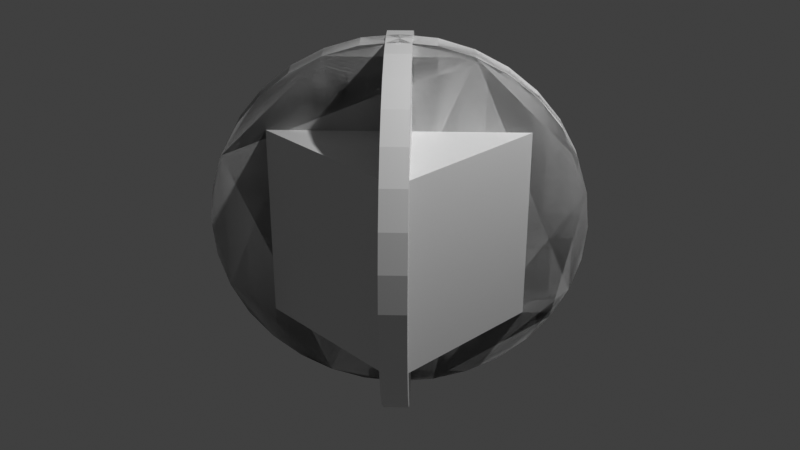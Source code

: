 # Source: alien_artifact.blend  (saved by Blender 4.2.66; exported with 4.5.12 LTS)
import bpy
from mathutils import Matrix  # noqa: F401  (used for matrix-valued properties, if any)

bpy.ops.wm.read_factory_settings(use_empty=True)
scene = bpy.context.scene
scene.name = 'Scene'

# ---- collections
col_collection = bpy.data.collections.new('Collection'); scene.collection.children.link(col_collection)

# ---- materials (node trees are filled in below, after node groups)
mat_bodymat = bpy.data.materials.new('BodyMat')
mat_bodymat.alpha_threshold = 0.0
mat_bodymat.roughness = 0.5
mat_bodymat.line_color = (0.0, 0.0, 0.0, 1.0)
mat_ringmat = bpy.data.materials.new('RingMat')

# ---- material node trees
mat_bodymat.use_nodes = True; mat_bodymat.node_tree.nodes.clear()
_N = mat_bodymat.node_tree.nodes; _L = mat_bodymat.node_tree.links
n0 = _N.new('ShaderNodeOutputMaterial'); n0.name = 'Material Output'; n0.location = (300, 300)
n1 = _N.new('ShaderNodeBsdfPrincipled'); n1.name = 'Principled BSDF'; n1.location = (10, 300)
n1.inputs[3].default_value = 1.45
_L.new(n1.outputs[0], n0.inputs[0])
n0.is_active_output = True
mat_ringmat.use_nodes = True; mat_ringmat.node_tree.nodes.clear()
_N = mat_ringmat.node_tree.nodes; _L = mat_ringmat.node_tree.links
n0 = _N.new('ShaderNodeBsdfPrincipled'); n0.name = 'Principled BSDF'; n0.location = (10, 300)
n1 = _N.new('ShaderNodeOutputMaterial'); n1.name = 'Material Output'; n1.location = (300, 300)
_L.new(n0.outputs[0], n1.inputs[0])
n1.is_active_output = True

# ---- world
world_world = bpy.data.worlds.new('World'); scene.world = world_world
world_world.use_nodes = True; world_world.node_tree.nodes.clear()
_N = world_world.node_tree.nodes; _L = world_world.node_tree.links
n0 = _N.new('ShaderNodeOutputWorld'); n0.name = 'World Output'; n0.location = (300, 300)
n1 = _N.new('ShaderNodeBackground'); n1.name = 'Background'; n1.location = (10, 300)
n1.inputs[0].default_value = (0.05088, 0.05088, 0.05088, 1.0)
_L.new(n1.outputs[0], n0.inputs[0])
n0.is_active_output = True
world_world.color = (0.05088, 0.05088, 0.05088)
world_world.sun_shadow_jitter_overblur = 0.0

# ---- cameras
cam_camera = bpy.data.cameras.new('Camera')
cam_camera.clip_end = 100.0
cam_camera.ortho_scale = 7.314

# ---- lights
light_light = bpy.data.lights.new('Light', 'POINT')
light_light.energy = 1000.0
light_light.shadow_soft_size = 0.1

# ---- meshes
me_cube = bpy.data.meshes.new('Cube')
me_cube.from_pydata([(1.0, 1.0, 1.0), (1.0, 1.0, -1.0), (1.0, -1.0, 1.0), (1.0, -1.0, -1.0), (-1.0, 1.0, 1.0), (-1.0, 1.0, -1.0), (-1.0, -1.0, 1.0), (-1.0, -1.0, -1.0)], [], [(0, 4, 6, 2), (3, 2, 6, 7), (7, 6, 4, 5), (5, 1, 3, 7), (1, 0, 2, 3), (5, 4, 0, 1)])
_uv = me_cube.uv_layers.new(name='UVMap')
_uv.uv.foreach_set('vector', [0.625, 0.5, 0.875, 0.5, 0.875, 0.75, 0.625, 0.75, 0.375, 0.75, 0.625, 0.75, 0.625, 1.0, 0.375, 1.0, 0.375, 0.0, 0.625, 0.0, 0.625, 0.25, 0.375, 0.25, 0.125, 0.5, 0.375, 0.5, 0.375, 0.75, 0.125, 0.75, 0.375, 0.5, 0.625, 0.5, 0.625, 0.75, 0.375, 0.75, 0.375, 0.25, 0.625, 0.25, 0.625, 0.5, 0.375, 0.5])
me_cube.materials.append(mat_bodymat)
me_cube.use_mirror_vertex_groups = False
me_cube.update()
me_cylinder = bpy.data.meshes.new('Cylinder')
me_cylinder.from_pydata([(0.0, 1.0, -1.0), (0.0, 1.0, 1.0), (0.1951, 0.9808, -1.0), (0.1951, 0.9808, 1.0), (0.3827, 0.9239, -1.0), (0.3827, 0.9239, 1.0), (0.5556, 0.8315, -1.0), (0.5556, 0.8315, 1.0), (0.7071, 0.7071, -1.0), (0.7071, 0.7071, 1.0), (0.8315, 0.5556, -1.0), (0.8315, 0.5556, 1.0), (0.9239, 0.3827, -1.0), (0.9239, 0.3827, 1.0), (0.9808, 0.1951, -1.0), (0.9808, 0.1951, 1.0), (1.0, 0.0, -1.0), (1.0, 0.0, 1.0), (0.9808, -0.1951, -1.0), (0.9808, -0.1951, 1.0), (0.9239, -0.3827, -1.0), (0.9239, -0.3827, 1.0), (0.8315, -0.5556, -1.0), (0.8315, -0.5556, 1.0), (0.7071, -0.7071, -1.0), (0.7071, -0.7071, 1.0), (0.5556, -0.8315, -1.0), (0.5556, -0.8315, 1.0), (0.3827, -0.9239, -1.0), (0.3827, -0.9239, 1.0), (0.1951, -0.9808, -1.0), (0.1951, -0.9808, 1.0), (0.0, -1.0, -1.0), (0.0, -1.0, 1.0), (-0.1951, -0.9808, -1.0), (-0.1951, -0.9808, 1.0), (-0.3827, -0.9239, -1.0), (-0.3827, -0.9239, 1.0), (-0.5556, -0.8315, -1.0), (-0.5556, -0.8315, 1.0), (-0.7071, -0.7071, -1.0), (-0.7071, -0.7071, 1.0), (-0.8315, -0.5556, -1.0), (-0.8315, -0.5556, 1.0), (-0.9239, -0.3827, -1.0), (-0.9239, -0.3827, 1.0), (-0.9808, -0.1951, -1.0), (-0.9808, -0.1951, 1.0), (-1.0, 0.0, -1.0), (-1.0, 0.0, 1.0), (-0.9808, 0.1951, -1.0), (-0.9808, 0.1951, 1.0), (-0.9239, 0.3827, -1.0), (-0.9239, 0.3827, 1.0), (-0.8315, 0.5556, -1.0), (-0.8315, 0.5556, 1.0), (-0.7071, 0.7071, -1.0), (-0.7071, 0.7071, 1.0), (-0.5556, 0.8315, -1.0), (-0.5556, 0.8315, 1.0), (-0.3827, 0.9239, -1.0), (-0.3827, 0.9239, 1.0), (-0.1951, 0.9808, -1.0), (-0.1951, 0.9808, 1.0)], [], [(0, 1, 3, 2), (2, 3, 5, 4), (4, 5, 7, 6), (6, 7, 9, 8), (8, 9, 11, 10), (10, 11, 13, 12), (12, 13, 15, 14), (14, 15, 17, 16), (16, 17, 19, 18), (18, 19, 21, 20), (20, 21, 23, 22), (22, 23, 25, 24), (24, 25, 27, 26), (26, 27, 29, 28), (28, 29, 31, 30), (30, 31, 33, 32), (32, 33, 35, 34), (34, 35, 37, 36), (36, 37, 39, 38), (38, 39, 41, 40), (40, 41, 43, 42), (42, 43, 45, 44), (44, 45, 47, 46), (46, 47, 49, 48), (48, 49, 51, 50), (50, 51, 53, 52), (52, 53, 55, 54), (54, 55, 57, 56), (56, 57, 59, 58), (58, 59, 61, 60), (3, 1, 63, 61, 59, 57, 55, 53, 51, 49, 47, 45, 43, 41, 39, 37, 35, 33, 31, 29, 27, 25, 23, 21, 19, 17, 15, 13, 11, 9, 7, 5), (60, 61, 63, 62), (62, 63, 1, 0), (0, 2, 4, 6, 8, 10, 12, 14, 16, 18, 20, 22, 24, 26, 28, 30, 32, 34, 36, 38, 40, 42, 44, 46, 48, 50, 52, 54, 56, 58, 60, 62)])
_uv = me_cylinder.uv_layers.new(name='UVMap')
_uv.uv.foreach_set('vector', [1.0, 0.5, 1.0, 1.0, 0.9688, 1.0, 0.9688, 0.5, 0.9688, 0.5, 0.9688, 1.0, 0.9375, 1.0, 0.9375, 0.5, 0.9375, 0.5, 0.9375, 1.0, 0.9062, 1.0, 0.9062, 0.5, 0.9062, 0.5, 0.9062, 1.0, 0.875, 1.0, 0.875, 0.5, 0.875, 0.5, 0.875, 1.0, 0.8438, 1.0, 0.8438, 0.5, 0.8438, 0.5, 0.8438, 1.0, 0.8125, 1.0, 0.8125, 0.5, 0.8125, 0.5, 0.8125, 1.0, 0.7812, 1.0, 0.7812, 0.5, 0.7812, 0.5, 0.7812, 1.0, 0.75, 1.0, 0.75, 0.5, 0.75, 0.5, 0.75, 1.0, 0.7188, 1.0, 0.7188, 0.5, 0.7188, 0.5, 0.7188, 1.0, 0.6875, 1.0, 0.6875, 0.5, 0.6875, 0.5, 0.6875, 1.0, 0.6562, 1.0, 0.6562, 0.5, 0.6562, 0.5, 0.6562, 1.0, 0.625, 1.0, 0.625, 0.5, 0.625, 0.5, 0.625, 1.0, 0.5938, 1.0, 0.5938, 0.5, 0.5938, 0.5, 0.5938, 1.0, 0.5625, 1.0, 0.5625, 0.5, 0.5625, 0.5, 0.5625, 1.0, 0.5312, 1.0, 0.5312, 0.5, 0.5312, 0.5, 0.5312, 1.0, 0.5, 1.0, 0.5, 0.5, 0.5, 0.5, 0.5, 1.0, 0.4688, 1.0, 0.4688, 0.5, 0.4688, 0.5, 0.4688, 1.0, 0.4375, 1.0, 0.4375, 0.5, 0.4375, 0.5, 0.4375, 1.0, 0.4062, 1.0, 0.4062, 0.5, 0.4062, 0.5, 0.4062, 1.0, 0.375, 1.0, 0.375, 0.5, 0.375, 0.5, 0.375, 1.0, 0.3438, 1.0, 0.3438, 0.5, 0.3438, 0.5, 0.3438, 1.0, 0.3125, 1.0, 0.3125, 0.5, 0.3125, 0.5, 0.3125, 1.0, 0.2812, 1.0, 0.2812, 0.5, 0.2812, 0.5, 0.2812, 1.0, 0.25, 1.0, 0.25, 0.5, 0.25, 0.5, 0.25, 1.0, 0.2188, 1.0, 0.2188, 0.5, 0.2188, 0.5, 0.2188, 1.0, 0.1875, 1.0, 0.1875, 0.5, 0.1875, 0.5, 0.1875, 1.0, 0.1562, 1.0, 0.1562, 0.5, 0.1562, 0.5, 0.1562, 1.0, 0.125, 1.0, 0.125, 0.5, 0.125, 0.5, 0.125, 1.0, 0.09375, 1.0, 0.09375, 0.5, 0.09375, 0.5, 0.09375, 1.0, 0.0625, 1.0, 0.0625, 0.5, 0.2968, 0.4854, 0.25, 0.49, 0.2032, 0.4854, 0.1582, 0.4717, 0.1167, 0.4496, 0.08029, 0.4197, 0.05045, 0.3833, 0.02827, 0.3418, 0.01461, 0.2968, 0.01, 0.25, 0.01461, 0.2032, 0.02827, 0.1582, 0.05045, 0.1167, 0.08029, 0.08029, 0.1167, 0.05045, 0.1582, 0.02827, 0.2032, 0.01461, 0.25, 0.01, 0.2968, 0.01461, 0.3418, 0.02827, 0.3833, 0.05045, 0.4197, 0.08029, 0.4496, 0.1167, 0.4717, 0.1582, 0.4854, 0.2032, 0.49, 0.25, 0.4854, 0.2968, 0.4717, 0.3418, 0.4496, 0.3833, 0.4197, 0.4197, 0.3833, 0.4496, 0.3418, 0.4717, 0.0625, 0.5, 0.0625, 1.0, 0.03125, 1.0, 0.03125, 0.5, 0.03125, 0.5, 0.03125, 1.0, 0.0, 1.0, 0.0, 0.5, 0.75, 0.49, 0.7968, 0.4854, 0.8418, 0.4717, 0.8833, 0.4496, 0.9197, 0.4197, 0.9496, 0.3833, 0.9717, 0.3418, 0.9854, 0.2968, 0.99, 0.25, 0.9854, 0.2032, 0.9717, 0.1582, 0.9496, 0.1167, 0.9197, 0.08029, 0.8833, 0.05045, 0.8418, 0.02827, 0.7968, 0.01461, 0.75, 0.01, 0.7032, 0.01461, 0.6582, 0.02827, 0.6167, 0.05045, 0.5803, 0.08029, 0.5504, 0.1167, 0.5283, 0.1582, 0.5146, 0.2032, 0.51, 0.25, 0.5146, 0.2968, 0.5283, 0.3418, 0.5504, 0.3833, 0.5803, 0.4197, 0.6167, 0.4496, 0.6582, 0.4717, 0.7032, 0.4854])
me_cylinder.update()
me_cylinder_001 = bpy.data.meshes.new('Cylinder.001')
me_cylinder_001.from_pydata([(0.0, 1.887, -0.1274), (0.0, 1.887, 0.1274), (0.3682, 1.851, -0.1274), (0.3682, 1.851, 0.1274), (0.7222, 1.744, -0.1274), (0.7222, 1.744, 0.1274), (1.049, 1.569, -0.1274), (1.049, 1.569, 0.1274), (1.335, 1.335, -0.1274), (1.335, 1.335, 0.1274), (1.569, 1.049, -0.1274), (1.569, 1.049, 0.1274), (1.744, 0.7222, -0.1274), (1.744, 0.7222, 0.1274), (1.851, 0.3682, -0.1274), (1.851, 0.3682, 0.1274), (1.887, 0.0, -0.1274), (1.887, 0.0, 0.1274), (1.851, -0.3682, -0.1274), (1.851, -0.3682, 0.1274), (1.744, -0.7222, -0.1274), (1.744, -0.7222, 0.1274), (1.569, -1.049, -0.1274), (1.569, -1.049, 0.1274), (1.335, -1.335, -0.1274), (1.335, -1.335, 0.1274), (1.049, -1.569, -0.1274), (1.049, -1.569, 0.1274), (0.7222, -1.744, -0.1274), (0.7222, -1.744, 0.1274), (0.3682, -1.851, -0.1274), (0.3682, -1.851, 0.1274), (0.0, -1.887, -0.1274), (0.0, -1.887, 0.1274), (-0.3682, -1.851, -0.1274), (-0.3682, -1.851, 0.1274), (-0.7222, -1.744, -0.1274), (-0.7222, -1.744, 0.1274), (-1.049, -1.569, -0.1274), (-1.049, -1.569, 0.1274), (-1.335, -1.335, -0.1274), (-1.335, -1.335, 0.1274), (-1.569, -1.049, -0.1274), (-1.569, -1.049, 0.1274), (-1.744, -0.7222, -0.1274), (-1.744, -0.7222, 0.1274), (-1.851, -0.3682, -0.1274), (-1.851, -0.3682, 0.1274), (-1.887, 0.0, -0.1274), (-1.887, 0.0, 0.1274), (-1.851, 0.3682, -0.1274), (-1.851, 0.3682, 0.1274), (-1.744, 0.7222, -0.1274), (-1.744, 0.7222, 0.1274), (-1.569, 1.049, -0.1274), (-1.569, 1.049, 0.1274), (-1.335, 1.335, -0.1274), (-1.335, 1.335, 0.1274), (-1.049, 1.569, -0.1274), (-1.049, 1.569, 0.1274), (-0.7222, 1.744, -0.1274), (-0.7222, 1.744, 0.1274), (-0.3682, 1.851, -0.1274), (-0.3682, 1.851, 0.1274)], [], [(0, 1, 3, 2), (2, 3, 5, 4), (4, 5, 7, 6), (6, 7, 9, 8), (8, 9, 11, 10), (10, 11, 13, 12), (12, 13, 15, 14), (14, 15, 17, 16), (16, 17, 19, 18), (18, 19, 21, 20), (20, 21, 23, 22), (22, 23, 25, 24), (24, 25, 27, 26), (26, 27, 29, 28), (28, 29, 31, 30), (30, 31, 33, 32), (32, 33, 35, 34), (34, 35, 37, 36), (36, 37, 39, 38), (38, 39, 41, 40), (40, 41, 43, 42), (42, 43, 45, 44), (44, 45, 47, 46), (46, 47, 49, 48), (48, 49, 51, 50), (50, 51, 53, 52), (52, 53, 55, 54), (54, 55, 57, 56), (56, 57, 59, 58), (58, 59, 61, 60), (3, 1, 63, 61, 59, 57, 55, 53, 51, 49, 47, 45, 43, 41, 39, 37, 35, 33, 31, 29, 27, 25, 23, 21, 19, 17, 15, 13, 11, 9, 7, 5), (60, 61, 63, 62), (62, 63, 1, 0), (0, 2, 4, 6, 8, 10, 12, 14, 16, 18, 20, 22, 24, 26, 28, 30, 32, 34, 36, 38, 40, 42, 44, 46, 48, 50, 52, 54, 56, 58, 60, 62)])
_uv = me_cylinder_001.uv_layers.new(name='UVMap')
_uv.uv.foreach_set('vector', [1.0, 0.5, 1.0, 1.0, 0.9688, 1.0, 0.9688, 0.5, 0.9688, 0.5, 0.9688, 1.0, 0.9375, 1.0, 0.9375, 0.5, 0.9375, 0.5, 0.9375, 1.0, 0.9062, 1.0, 0.9062, 0.5, 0.9062, 0.5, 0.9062, 1.0, 0.875, 1.0, 0.875, 0.5, 0.875, 0.5, 0.875, 1.0, 0.8438, 1.0, 0.8438, 0.5, 0.8438, 0.5, 0.8438, 1.0, 0.8125, 1.0, 0.8125, 0.5, 0.8125, 0.5, 0.8125, 1.0, 0.7812, 1.0, 0.7812, 0.5, 0.7812, 0.5, 0.7812, 1.0, 0.75, 1.0, 0.75, 0.5, 0.75, 0.5, 0.75, 1.0, 0.7188, 1.0, 0.7188, 0.5, 0.7188, 0.5, 0.7188, 1.0, 0.6875, 1.0, 0.6875, 0.5, 0.6875, 0.5, 0.6875, 1.0, 0.6562, 1.0, 0.6562, 0.5, 0.6562, 0.5, 0.6562, 1.0, 0.625, 1.0, 0.625, 0.5, 0.625, 0.5, 0.625, 1.0, 0.5938, 1.0, 0.5938, 0.5, 0.5938, 0.5, 0.5938, 1.0, 0.5625, 1.0, 0.5625, 0.5, 0.5625, 0.5, 0.5625, 1.0, 0.5312, 1.0, 0.5312, 0.5, 0.5312, 0.5, 0.5312, 1.0, 0.5, 1.0, 0.5, 0.5, 0.5, 0.5, 0.5, 1.0, 0.4688, 1.0, 0.4688, 0.5, 0.4688, 0.5, 0.4688, 1.0, 0.4375, 1.0, 0.4375, 0.5, 0.4375, 0.5, 0.4375, 1.0, 0.4062, 1.0, 0.4062, 0.5, 0.4062, 0.5, 0.4062, 1.0, 0.375, 1.0, 0.375, 0.5, 0.375, 0.5, 0.375, 1.0, 0.3438, 1.0, 0.3438, 0.5, 0.3438, 0.5, 0.3438, 1.0, 0.3125, 1.0, 0.3125, 0.5, 0.3125, 0.5, 0.3125, 1.0, 0.2812, 1.0, 0.2812, 0.5, 0.2812, 0.5, 0.2812, 1.0, 0.25, 1.0, 0.25, 0.5, 0.25, 0.5, 0.25, 1.0, 0.2188, 1.0, 0.2188, 0.5, 0.2188, 0.5, 0.2188, 1.0, 0.1875, 1.0, 0.1875, 0.5, 0.1875, 0.5, 0.1875, 1.0, 0.1562, 1.0, 0.1562, 0.5, 0.1562, 0.5, 0.1562, 1.0, 0.125, 1.0, 0.125, 0.5, 0.125, 0.5, 0.125, 1.0, 0.09375, 1.0, 0.09375, 0.5, 0.09375, 0.5, 0.09375, 1.0, 0.0625, 1.0, 0.0625, 0.5, 0.2968, 0.4854, 0.25, 0.49, 0.2032, 0.4854, 0.1582, 0.4717, 0.1167, 0.4496, 0.08029, 0.4197, 0.05045, 0.3833, 0.02827, 0.3418, 0.01461, 0.2968, 0.01, 0.25, 0.01461, 0.2032, 0.02827, 0.1582, 0.05045, 0.1167, 0.08029, 0.08029, 0.1167, 0.05045, 0.1582, 0.02827, 0.2032, 0.01461, 0.25, 0.01, 0.2968, 0.01461, 0.3418, 0.02827, 0.3833, 0.05045, 0.4197, 0.08029, 0.4496, 0.1167, 0.4717, 0.1582, 0.4854, 0.2032, 0.49, 0.25, 0.4854, 0.2968, 0.4717, 0.3418, 0.4496, 0.3833, 0.4197, 0.4197, 0.3833, 0.4496, 0.3418, 0.4717, 0.0625, 0.5, 0.0625, 1.0, 0.03125, 1.0, 0.03125, 0.5, 0.03125, 0.5, 0.03125, 1.0, 0.0, 1.0, 0.0, 0.5, 0.75, 0.49, 0.7968, 0.4854, 0.8418, 0.4717, 0.8833, 0.4496, 0.9197, 0.4197, 0.9496, 0.3833, 0.9717, 0.3418, 0.9854, 0.2968, 0.99, 0.25, 0.9854, 0.2032, 0.9717, 0.1582, 0.9496, 0.1167, 0.9197, 0.08029, 0.8833, 0.05045, 0.8418, 0.02827, 0.7968, 0.01461, 0.75, 0.01, 0.7032, 0.01461, 0.6582, 0.02827, 0.6167, 0.05045, 0.5803, 0.08029, 0.5504, 0.1167, 0.5283, 0.1582, 0.5146, 0.2032, 0.51, 0.25, 0.5146, 0.2968, 0.5283, 0.3418, 0.5504, 0.3833, 0.5803, 0.4197, 0.6167, 0.4496, 0.6582, 0.4717, 0.7032, 0.4854])
me_cylinder_001.materials.append(mat_ringmat)
me_cylinder_001.update()

# ---- objects
ob_cube = bpy.data.objects.new('Cube', me_cube)
ob_light = bpy.data.objects.new('Light', light_light)
ob_camera = bpy.data.objects.new('Camera', cam_camera)
ob_cylinder = bpy.data.objects.new('Cylinder', me_cylinder)
ob_cylinder_001 = bpy.data.objects.new('Cylinder.001', me_cylinder_001)

# ---- transforms, parenting, visibility, modifiers, constraints
ob_cube.location = (0.0, 0.0, 0.0)
ob_cube.lock_rotations_4d = False
ob_cube.empty_display_type = 'ARROWS'
ob_cube.lineart.crease_threshold = 0.0
ob_light.location = (4.076, 1.005, 5.904)
ob_light.rotation_euler = (0.6503, 0.05522, 1.866)
ob_light.lock_rotations_4d = False
ob_light.empty_display_type = 'ARROWS'
ob_light.color = (0.0, 0.0, 0.0, 0.0)
ob_light.lineart.crease_threshold = 0.0
ob_camera.location = (7.359, -6.926, 4.958)
ob_camera.rotation_euler = (1.109, 0.0, 0.8149)
ob_camera.lock_rotations_4d = False
ob_camera.empty_display_type = 'ARROWS'
ob_camera.color = (0.0, 0.0, 0.0, 0.0)
ob_camera.display_type = 'WIRE'
ob_camera.lineart.crease_threshold = 0.0
ob_cylinder.location = (0.0, 0.0, 0.0)
ob_cylinder.rotation_euler = (1.571, -0.0, 0.7854)
ob_cylinder.scale = (1.887, 1.887, 0.1274)
ob_cylinder_001.location = (0.0, 0.0, 0.0)
ob_cylinder_001.rotation_euler = (1.571, 4.354e-08, -0.7854)
_m = ob_cylinder_001.modifiers.new('Boolean', 'BOOLEAN')
_m.object = ob_cylinder
_m.operation = 'UNION'

# ---- collection membership
col_collection.objects.link(ob_cube)
col_collection.objects.link(ob_light)
col_collection.objects.link(ob_camera)
col_collection.objects.link(ob_cylinder)
col_collection.objects.link(ob_cylinder_001)

# ---- scene / render settings (as saved in the file)
scene.camera = ob_camera
scene.frame_start = 1; scene.frame_end = 250; scene.frame_set(1)
scene.render.engine = 'BLENDER_EEVEE_NEXT'
scene.view_settings.view_transform = 'Standard'
bpy.context.view_layer.update()
